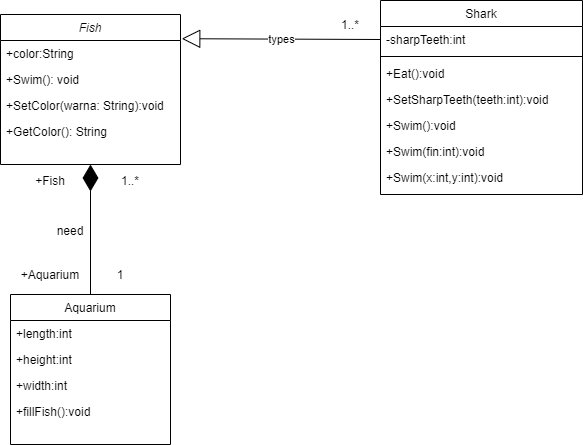

The diagram above was exported from draw.io. Its source (the exported page's mxGraphModel, read from the mxfile embedded in the PNG):
<mxGraphModel dx="1038" dy="523" grid="1" gridSize="10" guides="1" tooltips="1" connect="1" arrows="1" fold="1" page="1" pageScale="1" pageWidth="827" pageHeight="1169" math="0" shadow="0">
  <root>
    <mxCell id="WIyWlLk6GJQsqaUBKTNV-0" />
    <mxCell id="WIyWlLk6GJQsqaUBKTNV-1" parent="WIyWlLk6GJQsqaUBKTNV-0" />
    <mxCell id="fwo_I_GuEPBSCwpJomhz-0" value="Fish" style="swimlane;fontStyle=2;align=center;verticalAlign=top;childLayout=stackLayout;horizontal=1;startSize=26;horizontalStack=0;resizeParent=1;resizeLast=0;collapsible=1;marginBottom=0;rounded=0;shadow=0;strokeWidth=1;" vertex="1" parent="WIyWlLk6GJQsqaUBKTNV-1">
      <mxGeometry x="140" y="90" width="180" height="150" as="geometry">
        <mxRectangle x="230" y="140" width="160" height="26" as="alternateBounds" />
      </mxGeometry>
    </mxCell>
    <mxCell id="fwo_I_GuEPBSCwpJomhz-1" value="+color:String" style="text;align=left;verticalAlign=top;spacingLeft=4;spacingRight=4;overflow=hidden;rotatable=0;points=[[0,0.5],[1,0.5]];portConstraint=eastwest;" vertex="1" parent="fwo_I_GuEPBSCwpJomhz-0">
      <mxGeometry y="26" width="180" height="26" as="geometry" />
    </mxCell>
    <mxCell id="fwo_I_GuEPBSCwpJomhz-2" value="+Swim(): void" style="text;align=left;verticalAlign=top;spacingLeft=4;spacingRight=4;overflow=hidden;rotatable=0;points=[[0,0.5],[1,0.5]];portConstraint=eastwest;rounded=0;shadow=0;html=0;" vertex="1" parent="fwo_I_GuEPBSCwpJomhz-0">
      <mxGeometry y="52" width="180" height="26" as="geometry" />
    </mxCell>
    <mxCell id="fwo_I_GuEPBSCwpJomhz-3" value="+SetColor(warna: String):void" style="text;align=left;verticalAlign=top;spacingLeft=4;spacingRight=4;overflow=hidden;rotatable=0;points=[[0,0.5],[1,0.5]];portConstraint=eastwest;rounded=0;shadow=0;html=0;" vertex="1" parent="fwo_I_GuEPBSCwpJomhz-0">
      <mxGeometry y="78" width="180" height="26" as="geometry" />
    </mxCell>
    <mxCell id="fwo_I_GuEPBSCwpJomhz-4" value="+GetColor(): String" style="text;align=left;verticalAlign=top;spacingLeft=4;spacingRight=4;overflow=hidden;rotatable=0;points=[[0,0.5],[1,0.5]];portConstraint=eastwest;rounded=0;shadow=0;html=0;" vertex="1" parent="fwo_I_GuEPBSCwpJomhz-0">
      <mxGeometry y="104" width="180" height="20" as="geometry" />
    </mxCell>
    <mxCell id="fwo_I_GuEPBSCwpJomhz-13" value="Aquarium" style="swimlane;fontStyle=0;align=center;verticalAlign=top;childLayout=stackLayout;horizontal=1;startSize=26;horizontalStack=0;resizeParent=1;resizeLast=0;collapsible=1;marginBottom=0;rounded=0;shadow=0;strokeWidth=1;" vertex="1" parent="WIyWlLk6GJQsqaUBKTNV-1">
      <mxGeometry x="150" y="370" width="160" height="150" as="geometry">
        <mxRectangle x="130" y="380" width="160" height="26" as="alternateBounds" />
      </mxGeometry>
    </mxCell>
    <mxCell id="fwo_I_GuEPBSCwpJomhz-14" value="+length:int" style="text;align=left;verticalAlign=top;spacingLeft=4;spacingRight=4;overflow=hidden;rotatable=0;points=[[0,0.5],[1,0.5]];portConstraint=eastwest;" vertex="1" parent="fwo_I_GuEPBSCwpJomhz-13">
      <mxGeometry y="26" width="160" height="26" as="geometry" />
    </mxCell>
    <mxCell id="fwo_I_GuEPBSCwpJomhz-15" value="+height:int" style="text;align=left;verticalAlign=top;spacingLeft=4;spacingRight=4;overflow=hidden;rotatable=0;points=[[0,0.5],[1,0.5]];portConstraint=eastwest;rounded=0;shadow=0;html=0;" vertex="1" parent="fwo_I_GuEPBSCwpJomhz-13">
      <mxGeometry y="52" width="160" height="26" as="geometry" />
    </mxCell>
    <mxCell id="fwo_I_GuEPBSCwpJomhz-16" value="+width:int" style="text;align=left;verticalAlign=top;spacingLeft=4;spacingRight=4;overflow=hidden;rotatable=0;points=[[0,0.5],[1,0.5]];portConstraint=eastwest;rounded=0;shadow=0;html=0;" vertex="1" parent="fwo_I_GuEPBSCwpJomhz-13">
      <mxGeometry y="78" width="160" height="26" as="geometry" />
    </mxCell>
    <mxCell id="fwo_I_GuEPBSCwpJomhz-17" value="+fillFish():void" style="text;align=left;verticalAlign=top;spacingLeft=4;spacingRight=4;overflow=hidden;rotatable=0;points=[[0,0.5],[1,0.5]];portConstraint=eastwest;rounded=0;shadow=0;html=0;" vertex="1" parent="fwo_I_GuEPBSCwpJomhz-13">
      <mxGeometry y="104" width="160" height="26" as="geometry" />
    </mxCell>
    <mxCell id="fwo_I_GuEPBSCwpJomhz-21" value="" style="endArrow=diamondThin;endFill=1;endSize=24;html=1;exitX=0.5;exitY=0;exitDx=0;exitDy=0;entryX=0.5;entryY=1;entryDx=0;entryDy=0;" edge="1" parent="WIyWlLk6GJQsqaUBKTNV-1" source="fwo_I_GuEPBSCwpJomhz-13" target="fwo_I_GuEPBSCwpJomhz-0">
      <mxGeometry width="160" relative="1" as="geometry">
        <mxPoint x="230" y="340" as="sourcePoint" />
        <mxPoint x="390" y="340" as="targetPoint" />
      </mxGeometry>
    </mxCell>
    <mxCell id="fwo_I_GuEPBSCwpJomhz-22" value="1..*" style="text;html=1;strokeColor=none;fillColor=none;align=center;verticalAlign=middle;whiteSpace=wrap;rounded=0;" vertex="1" parent="WIyWlLk6GJQsqaUBKTNV-1">
      <mxGeometry x="470" y="90" width="40" height="20" as="geometry" />
    </mxCell>
    <mxCell id="fwo_I_GuEPBSCwpJomhz-23" value="types" style="endArrow=block;endSize=16;endFill=0;html=1;exitX=0;exitY=0.5;exitDx=0;exitDy=0;entryX=1.007;entryY=-0.069;entryDx=0;entryDy=0;entryPerimeter=0;" edge="1" parent="WIyWlLk6GJQsqaUBKTNV-1" source="fwo_I_GuEPBSCwpJomhz-6" target="fwo_I_GuEPBSCwpJomhz-1">
      <mxGeometry width="160" relative="1" as="geometry">
        <mxPoint x="330" y="290" as="sourcePoint" />
        <mxPoint x="350" y="280" as="targetPoint" />
      </mxGeometry>
    </mxCell>
    <mxCell id="fwo_I_GuEPBSCwpJomhz-5" value="Shark" style="swimlane;fontStyle=0;align=center;verticalAlign=top;childLayout=stackLayout;horizontal=1;startSize=26;horizontalStack=0;resizeParent=1;resizeLast=0;collapsible=1;marginBottom=0;rounded=0;shadow=0;strokeWidth=1;" vertex="1" parent="WIyWlLk6GJQsqaUBKTNV-1">
      <mxGeometry x="520" y="76" width="202" height="194" as="geometry">
        <mxRectangle x="550" y="140" width="160" height="26" as="alternateBounds" />
      </mxGeometry>
    </mxCell>
    <mxCell id="fwo_I_GuEPBSCwpJomhz-6" value="-sharpTeeth:int" style="text;align=left;verticalAlign=top;spacingLeft=4;spacingRight=4;overflow=hidden;rotatable=0;points=[[0,0.5],[1,0.5]];portConstraint=eastwest;" vertex="1" parent="fwo_I_GuEPBSCwpJomhz-5">
      <mxGeometry y="26" width="202" height="26" as="geometry" />
    </mxCell>
    <mxCell id="fwo_I_GuEPBSCwpJomhz-7" value="" style="line;html=1;strokeWidth=1;align=left;verticalAlign=middle;spacingTop=-1;spacingLeft=3;spacingRight=3;rotatable=0;labelPosition=right;points=[];portConstraint=eastwest;" vertex="1" parent="fwo_I_GuEPBSCwpJomhz-5">
      <mxGeometry y="52" width="202" height="8" as="geometry" />
    </mxCell>
    <mxCell id="fwo_I_GuEPBSCwpJomhz-8" value="+Eat():void" style="text;align=left;verticalAlign=top;spacingLeft=4;spacingRight=4;overflow=hidden;rotatable=0;points=[[0,0.5],[1,0.5]];portConstraint=eastwest;" vertex="1" parent="fwo_I_GuEPBSCwpJomhz-5">
      <mxGeometry y="60" width="202" height="26" as="geometry" />
    </mxCell>
    <mxCell id="fwo_I_GuEPBSCwpJomhz-9" value="+SetSharpTeeth(teeth:int):void" style="text;align=left;verticalAlign=top;spacingLeft=4;spacingRight=4;overflow=hidden;rotatable=0;points=[[0,0.5],[1,0.5]];portConstraint=eastwest;" vertex="1" parent="fwo_I_GuEPBSCwpJomhz-5">
      <mxGeometry y="86" width="202" height="26" as="geometry" />
    </mxCell>
    <mxCell id="fwo_I_GuEPBSCwpJomhz-10" value="+Swim():void" style="text;align=left;verticalAlign=top;spacingLeft=4;spacingRight=4;overflow=hidden;rotatable=0;points=[[0,0.5],[1,0.5]];portConstraint=eastwest;" vertex="1" parent="fwo_I_GuEPBSCwpJomhz-5">
      <mxGeometry y="112" width="202" height="26" as="geometry" />
    </mxCell>
    <mxCell id="fwo_I_GuEPBSCwpJomhz-11" value="+Swim(fin:int):void" style="text;align=left;verticalAlign=top;spacingLeft=4;spacingRight=4;overflow=hidden;rotatable=0;points=[[0,0.5],[1,0.5]];portConstraint=eastwest;" vertex="1" parent="fwo_I_GuEPBSCwpJomhz-5">
      <mxGeometry y="138" width="202" height="26" as="geometry" />
    </mxCell>
    <mxCell id="fwo_I_GuEPBSCwpJomhz-12" value="+Swim(x:int,y:int):void" style="text;align=left;verticalAlign=top;spacingLeft=4;spacingRight=4;overflow=hidden;rotatable=0;points=[[0,0.5],[1,0.5]];portConstraint=eastwest;" vertex="1" parent="fwo_I_GuEPBSCwpJomhz-5">
      <mxGeometry y="164" width="202" height="26" as="geometry" />
    </mxCell>
    <mxCell id="fwo_I_GuEPBSCwpJomhz-24" value="need" style="text;html=1;strokeColor=none;fillColor=none;align=center;verticalAlign=middle;whiteSpace=wrap;rounded=0;" vertex="1" parent="WIyWlLk6GJQsqaUBKTNV-1">
      <mxGeometry x="190" y="296" width="40" height="20" as="geometry" />
    </mxCell>
    <mxCell id="fwo_I_GuEPBSCwpJomhz-25" value="+Aquarium" style="text;html=1;strokeColor=none;fillColor=none;align=center;verticalAlign=middle;whiteSpace=wrap;rounded=0;" vertex="1" parent="WIyWlLk6GJQsqaUBKTNV-1">
      <mxGeometry x="170" y="340" width="40" height="20" as="geometry" />
    </mxCell>
    <mxCell id="fwo_I_GuEPBSCwpJomhz-26" value="+Fish" style="text;html=1;strokeColor=none;fillColor=none;align=center;verticalAlign=middle;whiteSpace=wrap;rounded=0;" vertex="1" parent="WIyWlLk6GJQsqaUBKTNV-1">
      <mxGeometry x="170" y="246" width="40" height="20" as="geometry" />
    </mxCell>
    <mxCell id="fwo_I_GuEPBSCwpJomhz-27" value="1" style="text;html=1;strokeColor=none;fillColor=none;align=center;verticalAlign=middle;whiteSpace=wrap;rounded=0;" vertex="1" parent="WIyWlLk6GJQsqaUBKTNV-1">
      <mxGeometry x="240" y="340" width="40" height="20" as="geometry" />
    </mxCell>
    <mxCell id="fwo_I_GuEPBSCwpJomhz-28" value="1..*" style="text;html=1;strokeColor=none;fillColor=none;align=center;verticalAlign=middle;whiteSpace=wrap;rounded=0;" vertex="1" parent="WIyWlLk6GJQsqaUBKTNV-1">
      <mxGeometry x="250" y="246" width="40" height="20" as="geometry" />
    </mxCell>
  </root>
</mxGraphModel>